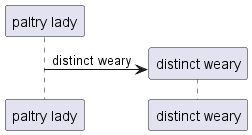

The diagram above was rendered by PlantUML. Its source (embedded in the PNG):
@startuml
participant "paltry lady" as 0
create participant "distinct weary" as 1
0 -> 1 : distinct weary
@enduml